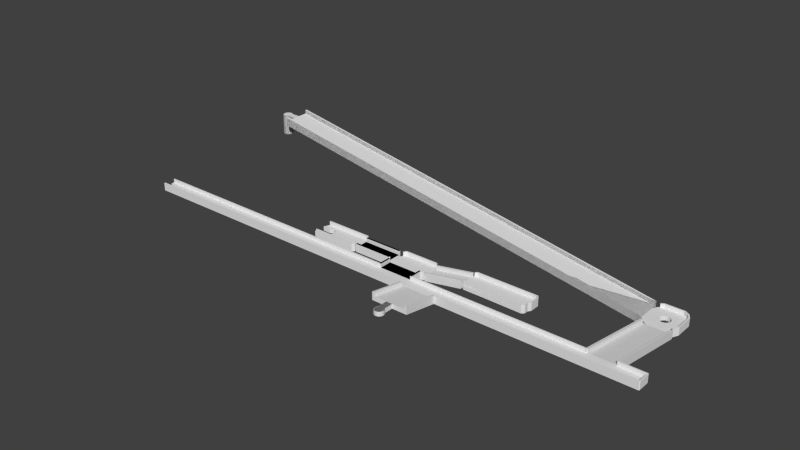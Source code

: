 # Source: 19.blend  (saved by Blender 2.68.0; exported with 4.5.12 LTS)
import bpy
from mathutils import Matrix  # noqa: F401  (used for matrix-valued properties, if any)

bpy.ops.wm.read_factory_settings(use_empty=True)
scene = bpy.context.scene
scene.name = 'Scene'

# ---- collections
col_collection_1 = bpy.data.collections.new('Collection 1'); scene.collection.children.link(col_collection_1)

# ---- world
world_world = bpy.data.worlds.new('World'); scene.world = world_world
world_world.color = (0.05088, 0.05088, 0.05088)
world_world.use_sun_shadow = False
world_world.sun_shadow_jitter_overblur = 0.0
world_world.cycles.sampling_method = 'MANUAL'
world_world.cycles.sample_map_resolution = 256

# ---- meshes
me_b1_000 = bpy.data.meshes.new('B1.000')
me_b1_000.from_pydata([(-1.65, 38.85, 6.374), (-1.05, 38.85, 4.974), (-9.75, 38.85, 6.374), (-10.35, 38.85, 4.974), (-10.35, 38.85, 7.574), (-1.65, 38.85, 7.574), (-1.05, 38.85, 7.574), (-9.75, 38.85, 7.574), (-10.35, 10.63, 0.0), (-10.35, 10.63, 2.6), (-1.05, 10.63, 0.0), (-1.05, 10.63, 2.6), (-1.65, 10.63, 2.6), (-1.65, 10.63, 1.4), (-9.75, 10.63, 1.4), (-9.75, 10.63, 2.6), (65.1, 38.87, 6.374), (65.7, 38.87, 4.974), (54.6, 38.87, 6.374), (54.0, 38.87, 4.974), (54.0, 38.87, 7.574), (65.1, 38.87, 7.574), (65.7, 38.87, 7.574), (54.6, 38.87, 7.574), (54.0, 34.92, 4.974), (54.0, 34.92, 7.574), (65.7, 34.92, 4.974), (65.7, 34.92, 7.574), (65.1, 34.92, 7.574), (65.1, 34.92, 6.374), (54.6, 34.92, 6.374), (54.6, 34.92, 7.574), (43.65, 42.73, 6.374), (43.05, 42.73, 4.974), (54.15, 42.73, 6.374), (54.75, 42.73, 4.974), (54.75, 42.73, 7.574), (43.65, 42.73, 7.574), (43.05, 42.73, 7.574), (54.15, 42.73, 7.574), (54.75, 54.45, 7.035), (54.75, 54.45, 9.635), (47.9, 54.45, 7.035), (43.05, 54.45, 7.035), (49.9, 54.45, 7.035), (43.05, 54.45, 9.635), (43.65, 54.45, 9.635), (43.65, 54.45, 8.435), (54.15, 54.45, 8.435), (54.15, 54.45, 9.635), (47.9, 54.45, 8.435), (49.9, 54.45, 8.435), (49.9, 57.35, 8.435), (49.9, 57.35, 7.035), (47.9, 57.35, 7.035), (47.9, 57.35, 8.435), (49.96, 57.39, 8.435), (50.29, 57.88, 8.435), (50.4, 58.45, 8.435), (50.29, 59.02, 8.435), (49.96, 59.51, 8.435), (49.47, 59.84, 8.435), (48.9, 59.95, 8.435), (48.33, 59.84, 8.435), (47.84, 57.39, 8.435), (47.84, 59.51, 8.435), (47.51, 59.02, 8.435), (47.4, 58.45, 8.435), (47.51, 57.88, 8.435), (49.96, 57.39, 7.035), (47.84, 57.39, 7.035), (47.51, 57.88, 7.035), (47.4, 58.45, 7.035), (47.51, 59.02, 7.035), (47.84, 59.51, 7.035), (48.33, 59.84, 7.035), (48.9, 59.95, 7.035), (49.47, 59.84, 7.035), (49.96, 59.51, 7.035), (50.29, 59.02, 7.035), (50.29, 57.88, 7.035), (50.4, 58.45, 7.035), (78.34, 30.0, 6.374), (78.34, 29.4, 4.974), (78.34, 33.9, 6.374), (78.34, 34.5, 4.974), (78.34, 34.5, 7.574), (78.34, 30.0, 7.574), (78.34, 29.4, 7.574), (78.34, 33.9, 7.574), (65.95, 34.5, 4.974), (65.95, 34.5, 7.574), (65.95, 29.4, 4.974), (65.95, 29.4, 7.574), (65.95, 30.0, 7.574), (65.95, 30.0, 6.374), (65.95, 33.9, 6.374), (65.95, 33.9, 7.574), (52.53, 30.0, 6.374), (52.53, 29.4, 4.974), (52.53, 34.5, 6.374), (52.53, 35.1, 4.974), (52.53, 35.1, 7.574), (52.53, 30.0, 7.574), (52.53, 29.4, 7.574), (52.53, 34.5, 7.574), (40.18, 35.1, 7.155), (40.18, 35.1, 9.755), (40.18, 29.4, 7.155), (40.18, 29.4, 9.755), (40.18, 30.0, 9.755), (40.18, 30.0, 8.555), (40.18, 34.5, 8.555), (40.18, 34.5, 9.755), (0.0, 8.7, 1.4), (0.0, 9.3, 0.0), (0.0, 0.6, 1.4), (0.0, 0.0, 0.0), (0.0, 0.0, 2.6), (0.0, 8.7, 2.6), (0.0, 9.3, 2.6), (0.0, 0.6, 2.6), (130.5, 0.0, 23.01), (130.5, 0.0, 25.61), (130.5, 5.65, 23.01), (130.5, 9.3, 23.01), (130.5, 3.65, 23.01), (130.5, 9.3, 25.61), (130.5, 8.7, 25.61), (130.5, 8.7, 24.41), (130.5, 0.6, 24.41), (130.5, 0.6, 25.61), (130.5, 5.65, 24.41), (130.5, 3.65, 24.41), (133.4, 3.65, 24.41), (133.3, 3.65, 23.01), (133.4, 3.65, 23.01), (133.3, 5.65, 23.01), (133.4, 5.65, 24.41), (133.4, 5.65, 23.01), (133.4, 3.589, 24.41), (133.9, 3.264, 24.41), (134.5, 3.15, 24.41), (135.1, 3.264, 24.41), (135.6, 3.589, 24.41), (135.9, 4.076, 24.41), (136.0, 4.65, 24.41), (135.9, 5.224, 24.41), (133.4, 5.711, 24.41), (135.6, 5.711, 24.41), (135.1, 6.036, 24.41), (134.5, 6.15, 24.41), (133.9, 6.036, 24.41), (133.4, 3.589, 23.01), (133.5, 3.373, 23.01), (135.6, 3.589, 23.01), (135.1, 3.264, 23.01), (135.7, 3.572, 23.01), (133.9, 3.264, 23.01), (134.1, 3.111, 23.01), (134.5, 3.15, 23.01), (134.6, 3.057, 23.01), (135.2, 3.218, 23.01), (136.0, 4.65, 23.01), (135.9, 4.076, 23.01), (136.1, 4.65, 23.01), (135.9, 5.224, 23.01), (136.0, 5.228, 23.01), (135.6, 5.711, 23.01), (135.7, 5.728, 23.01), (135.1, 6.036, 23.01), (135.2, 6.082, 23.01), (134.5, 6.15, 23.01), (134.6, 6.243, 23.01), (133.9, 6.036, 23.01), (134.1, 6.189, 23.01), (133.5, 5.927, 23.01), (133.4, 5.711, 23.01), (136.0, 4.072, 23.01), (133.1, 3.808, 18.01), (133.5, 3.373, 18.01), (133.1, 3.808, 23.01), (133.1, 5.492, 23.01), (132.9, 4.944, 23.01), (132.9, 4.356, 23.01), (133.1, 5.492, 18.01), (133.5, 5.927, 18.01), (134.1, 6.189, 18.01), (134.6, 6.243, 18.01), (135.2, 6.082, 18.01), (135.7, 5.728, 18.01), (136.0, 5.228, 18.01), (136.1, 4.65, 18.01), (136.0, 4.072, 18.01), (135.7, 3.572, 18.01), (135.2, 3.218, 18.01), (134.6, 3.057, 18.01), (134.1, 3.111, 18.01), (132.9, 4.356, 18.01), (132.9, 4.944, 18.01)], [], [(0, 1, 2), (3, 4, 2), (3, 2, 1), (1, 0, 5), (1, 5, 6), (2, 4, 7), (4, 3, 8), (9, 4, 8), (3, 1, 8), (8, 1, 10), (1, 6, 10), (10, 6, 11), (6, 5, 12), (11, 6, 12), (5, 0, 13), (12, 5, 13), (0, 2, 14), (13, 0, 14), (2, 7, 14), (14, 7, 15), (7, 4, 9), (15, 7, 9), (14, 8, 10), (14, 15, 9), (11, 12, 10), (12, 13, 10), (9, 8, 14), (13, 14, 10), (16, 17, 18), (19, 20, 18), (19, 18, 17), (17, 16, 21), (17, 21, 22), (18, 20, 23), (20, 19, 24), (25, 20, 24), (19, 17, 24), (24, 17, 26), (17, 22, 26), (26, 22, 27), (22, 21, 28), (27, 22, 28), (21, 16, 29), (28, 21, 29), (16, 18, 30), (29, 16, 30), (18, 23, 30), (30, 23, 31), (23, 20, 25), (31, 23, 25), (30, 24, 26), (30, 31, 25), (27, 28, 26), (28, 29, 26), (25, 24, 30), (29, 30, 26), (32, 33, 34), (35, 36, 34), (35, 34, 33), (33, 32, 37), (33, 37, 38), (34, 36, 39), (36, 35, 40), (41, 36, 40), (35, 33, 40), (42, 33, 43), (44, 33, 42), (40, 33, 44), (33, 38, 43), (43, 38, 45), (38, 37, 46), (45, 38, 46), (37, 32, 47), (46, 37, 47), (32, 34, 48), (47, 32, 48), (34, 39, 48), (48, 39, 49), (39, 36, 41), (49, 39, 41), (48, 40, 44), (43, 50, 42), (47, 50, 43), (45, 47, 43), (48, 49, 41), (41, 40, 48), (46, 47, 45), (47, 51, 50), (51, 48, 44), (47, 48, 51), (51, 44, 52), (52, 44, 53), (54, 42, 50), (54, 50, 55), (56, 57, 52), (50, 51, 52), (58, 50, 52), (57, 58, 52), (58, 59, 50), (59, 60, 50), (60, 61, 50), (61, 62, 50), (62, 63, 50), (64, 55, 65), (66, 67, 68), (65, 66, 64), (63, 55, 50), (63, 65, 55), (68, 64, 66), (53, 69, 52), (52, 69, 56), (44, 42, 53), (53, 42, 54), (53, 54, 70), (53, 70, 71), (53, 71, 72), (53, 72, 73), (53, 73, 74), (53, 74, 75), (53, 75, 76), (53, 76, 77), (53, 77, 78), (69, 79, 80), (79, 81, 80), (78, 79, 69), (53, 78, 69), (54, 55, 70), (70, 55, 64), (70, 64, 71), (71, 64, 68), (71, 68, 72), (72, 68, 67), (72, 67, 73), (73, 67, 66), (73, 66, 74), (74, 66, 65), (75, 74, 65), (63, 75, 65), (76, 75, 63), (62, 76, 63), (61, 77, 76), (62, 61, 76), (60, 78, 77), (61, 60, 77), (59, 79, 78), (60, 59, 78), (58, 81, 79), (59, 58, 79), (57, 80, 81), (58, 57, 81), (56, 69, 80), (57, 56, 80), (82, 83, 84), (85, 86, 84), (85, 84, 83), (83, 82, 87), (83, 87, 88), (84, 86, 89), (86, 85, 90), (91, 86, 90), (85, 83, 90), (90, 83, 92), (83, 88, 92), (92, 88, 93), (88, 87, 94), (93, 88, 94), (87, 82, 95), (94, 87, 95), (82, 84, 96), (95, 82, 96), (84, 89, 96), (96, 89, 97), (89, 86, 91), (97, 89, 91), (96, 90, 92), (96, 97, 91), (93, 94, 92), (94, 95, 92), (91, 90, 96), (95, 96, 92), (98, 99, 100), (101, 102, 100), (101, 100, 99), (99, 98, 103), (99, 103, 104), (100, 102, 105), (102, 101, 106), (107, 102, 106), (101, 99, 106), (106, 99, 108), (99, 104, 108), (108, 104, 109), (104, 103, 110), (109, 104, 110), (103, 98, 111), (110, 103, 111), (98, 100, 112), (111, 98, 112), (100, 105, 112), (112, 105, 113), (105, 102, 107), (113, 105, 107), (112, 106, 108), (112, 113, 107), (109, 110, 108), (110, 111, 108), (107, 106, 112), (111, 112, 108), (114, 115, 116), (117, 118, 116), (117, 116, 115), (115, 114, 119), (115, 119, 120), (116, 118, 121), (118, 117, 122), (123, 118, 122), (117, 115, 122), (124, 115, 125), (126, 115, 124), (122, 115, 126), (115, 120, 125), (125, 120, 127), (120, 119, 128), (127, 120, 128), (119, 114, 129), (128, 119, 129), (114, 116, 130), (129, 114, 130), (116, 121, 130), (130, 121, 131), (121, 118, 123), (131, 121, 123), (130, 122, 126), (125, 132, 124), (129, 132, 125), (127, 129, 125), (130, 131, 123), (123, 122, 130), (128, 129, 127), (129, 133, 132), (133, 130, 126), (129, 130, 133), (134, 126, 135), (134, 135, 136), (133, 126, 134), (137, 124, 132), (137, 132, 138), (137, 138, 139), (140, 141, 134), (132, 133, 134), (142, 132, 134), (141, 142, 134), (142, 143, 132), (143, 144, 132), (144, 145, 132), (145, 146, 132), (146, 147, 132), (148, 138, 149), (150, 151, 152), (149, 150, 148), (147, 138, 132), (147, 149, 138), (152, 148, 150), (136, 153, 134), (134, 153, 140), (136, 135, 154), (153, 136, 154), (155, 156, 157), (158, 153, 159), (160, 158, 161), (156, 160, 162), (163, 164, 165), (166, 163, 167), (168, 166, 169), (170, 168, 171), (172, 170, 173), (174, 172, 175), (137, 139, 176), (139, 177, 176), (176, 174, 175), (175, 172, 173), (173, 170, 171), (171, 168, 169), (169, 166, 167), (167, 163, 165), (165, 164, 178), (178, 155, 157), (157, 156, 162), (162, 160, 161), (161, 158, 159), (159, 153, 154), (177, 174, 176), (164, 155, 178), (179, 180, 181), (135, 180, 154), (181, 180, 135), (126, 124, 135), (182, 124, 137), (183, 124, 182), (184, 124, 183), (181, 124, 184), (135, 124, 181), (185, 182, 186), (186, 182, 137), (186, 137, 176), (139, 138, 177), (177, 138, 148), (177, 148, 174), (174, 148, 152), (174, 152, 172), (172, 152, 151), (172, 151, 170), (170, 151, 150), (170, 150, 168), (168, 150, 149), (166, 168, 149), (147, 166, 149), (163, 166, 147), (146, 163, 147), (145, 164, 163), (146, 145, 163), (144, 155, 164), (145, 144, 164), (143, 156, 155), (144, 143, 155), (142, 160, 156), (143, 142, 156), (141, 158, 160), (142, 141, 160), (140, 153, 158), (141, 140, 158), (186, 176, 187), (187, 176, 175), (187, 175, 188), (188, 175, 173), (188, 173, 189), (189, 173, 171), (189, 171, 190), (190, 171, 169), (191, 190, 169), (167, 191, 169), (192, 191, 167), (165, 192, 167), (178, 193, 192), (165, 178, 192), (157, 194, 193), (178, 157, 193), (162, 195, 194), (157, 162, 194), (161, 196, 195), (162, 161, 195), (159, 197, 196), (161, 159, 196), (154, 180, 197), (159, 154, 197), (198, 179, 184), (184, 179, 181), (198, 199, 179), (179, 199, 185), (179, 185, 186), (179, 186, 187), (179, 187, 188), (179, 188, 189), (179, 189, 190), (179, 190, 191), (179, 191, 192), (179, 192, 193), (179, 193, 194), (179, 194, 195), (179, 195, 196), (179, 196, 197), (179, 197, 180), (198, 184, 199), (199, 184, 183), (199, 183, 185), (185, 183, 182)])
me_b1_000.use_remesh_preserve_volume = False
me_b1_000.use_remesh_preserve_attributes = False
me_b1_000.use_mirror_vertex_groups = False
me_b1_000.update()
me_i_001 = bpy.data.meshes.new('I.001')
me_i_001.from_pydata([(113.2, 8.698, 2.181), (113.2, 8.712, 2.179), (113.2, 8.712, 2.169), (113.8, 8.112, 2.169), (113.2, 8.698, 3.537), (113.2, 8.698, 3.458), (113.2, 13.18, 2.179), (113.2, 13.21, 2.169), (113.8, 8.112, 3.569), (113.2, 8.698, 3.569), (113.2, 13.21, 2.179), (113.5, 13.5, 2.169), (113.8, 7.903, 4.769), (113.2, 12.76, 3.569), (113.2, 13.09, 3.569), (113.2, 13.03, 3.569), (113.2, 13.22, 2.181), (113.2, 13.22, 2.739), (113.2, 13.22, 3.506), (113.2, 13.22, 2.481), (113.2, 13.22, 2.216), (114.0, 14.25, 2.169), (113.8, 7.903, 2.169), (113.8, 8.309, 4.769), (113.8, 8.309, 3.569), (113.2, 13.1, 3.569), (113.2, 13.22, 3.569), (113.5, 13.5, 3.569), (113.4, 13.64, 2.169), (114.1, 14.3, 2.169), (114.0, 7.9, 2.169), (132.6, 8.004, 4.769), (132.6, 8.004, 3.569), (113.2, 13.2, 3.569), (113.2, 13.21, 3.569), (113.6, 13.36, 3.569), (113.4, 13.64, 4.769), (133.3, 14.3, 2.169), (114.0, 14.25, 4.769), (120.3, 7.798, 2.169), (114.0, 7.9, 3.569), (132.7, 7.598, 4.769), (133.1, 8.487, 3.569), (113.2, 13.2, 3.569), (113.2, 13.21, 3.569), (133.2, 13.9, 3.569), (133.5, 14.25, 2.169), (114.1, 14.3, 4.769), (132.7, 7.598, 2.169), (114.1, 7.798, 2.169), (120.3, 7.798, 3.569), (133.1, 8.487, 4.769), (133.1, 9.604, 3.569), (113.2, 13.21, 3.569), (113.2, 13.21, 3.569), (133.7, 13.41, 3.569), (114.2, 13.9, 3.569), (113.6, 13.36, 4.769), (134.0, 13.64, 2.169), (133.3, 14.3, 4.769), (132.8, 7.649, 2.169), (114.1, 7.798, 3.569), (132.8, 7.649, 4.769), (133.1, 9.706, 3.569), (113.2, 13.21, 3.569), (133.7, 10.57, 3.569), (133.2, 13.9, 4.769), (114.2, 13.9, 4.769), (134.1, 13.49, 2.169), (133.5, 14.25, 4.769), (133.5, 8.258, 2.169), (133.5, 8.258, 4.769), (133.1, 9.604, 4.769), (133.7, 10.57, 4.769), (133.7, 13.41, 4.769), (134.1, 10.49, 2.169), (134.0, 13.64, 4.769), (133.5, 8.411, 2.169), (133.5, 9.528, 4.769), (133.1, 9.706, 4.769), (134.1, 13.49, 4.769), (134.1, 10.39, 2.169), (134.1, 10.49, 4.769), (133.5, 9.528, 2.169), (133.5, 8.411, 4.769), (134.1, 10.39, 4.769), (153.4, 34.8, -4.974), (153.4, 34.78, -4.974), (153.4, 34.8, -4.972), (153.4, 40.48, -4.972), (153.4, 40.49, -4.974), (153.4, 40.39, -4.974), (153.4, 40.49, -4.972), (153.4, 40.5, -4.974), (154.0, 33.6, -4.974), (153.4, 34.78, -3.595), (153.4, 34.78, -4.76), (154.0, 33.6, -3.574), (153.4, 34.78, -3.574), (154.3, 42.01, -4.974), (156.4, 32.12, -4.959), (156.4, 32.12, -4.974), (153.4, 40.39, -3.574), (153.4, 40.5, -3.588), (153.4, 40.5, -3.839), (154.8, 42.3, -4.974), (156.4, 32.12, -3.574), (156.4, 32.12, -4.662), (161.7, 32.12, -4.974), (156.4, 32.12, -3.574), (153.4, 40.46, -3.574), (154.3, 42.01, -3.574), (153.4, 40.5, -3.574), (155.7, 43.08, -4.974), (163.3, 32.99, -4.974), (161.8, 32.12, -4.974), (161.8, 32.12, -3.574), (153.4, 40.48, -3.574), (153.4, 40.5, -3.574), (154.8, 42.3, -3.574), (154.7, 42.47, -4.974), (155.8, 43.11, -4.974), (163.3, 33.01, -4.974), (161.8, 32.12, -3.6), (161.8, 32.12, -3.787), (161.8, 32.12, -3.574), (157.6, 36.37, -3.574), (154.9, 42.12, -3.574), (153.4, 40.5, -3.574), (154.7, 42.47, -2.374), (157.0, 37.59, -4.974), (155.7, 43.08, -2.374), (164.4, 34.7, -4.974), (163.3, 32.99, -3.574), (161.8, 32.12, -3.574), (158.1, 35.99, -3.574), (161.8, 32.12, -3.574), (157.2, 36.93, -3.574), (153.4, 40.48, -3.574), (153.4, 40.5, -3.574), (155.9, 42.7, -3.574), (157.2, 36.93, -4.974), (157.2, 38.28, -4.974), (155.8, 43.11, -2.374), (158.8, 35.84, -4.974), (163.5, 32.92, -4.974), (163.3, 33.01, -3.574), (163.1, 33.1, -3.574), (161.8, 32.12, -3.574), (158.8, 35.84, -3.574), (161.8, 32.12, -3.574), (158.1, 35.99, -4.974), (157.6, 36.37, -4.974), (157.0, 37.59, -3.574), (153.4, 40.48, -3.574), (153.4, 40.49, -3.574), (161.7, 42.7, -3.574), (154.9, 42.12, -2.374), (157.6, 38.84, -4.974), (161.8, 43.11, -4.974), (161.8, 43.11, -2.374), (159.5, 35.99, -4.974), (163.5, 32.92, -2.374), (157.2, 38.28, -3.574), (153.4, 40.48, -3.574), (153.4, 40.49, -3.574), (163.1, 41.86, -3.574), (155.9, 42.7, -2.374), (158.1, 39.22, -4.974), (161.9, 43.08, -2.374), (160.0, 36.37, -4.974), (164.4, 34.7, -2.374), (163.1, 33.1, -2.374), (159.5, 35.99, -3.574), (157.6, 38.84, -3.574), (153.4, 40.48, -3.574), (153.4, 40.49, -3.574), (164.0, 40.44, -3.574), (161.7, 42.7, -2.374), (161.9, 43.08, -4.974), (164.4, 40.49, -4.974), (164.0, 34.85, -2.374), (164.0, 34.85, -3.574), (160.0, 36.37, -3.574), (158.1, 39.22, -3.574), (153.4, 40.49, -3.574), (163.1, 41.86, -2.374), (158.8, 39.35, -4.974), (163.4, 42.17, -4.974), (163.4, 42.17, -2.374), (160.4, 36.93, -4.974), (164.4, 40.49, -2.374), (164.0, 40.44, -2.374), (158.8, 39.35, -3.574), (163.5, 42.09, -2.374), (159.5, 39.22, -4.974), (160.6, 37.59, -4.974), (164.4, 40.59, -2.374), (160.4, 36.93, -3.574), (159.5, 39.22, -3.574), (163.5, 42.09, -4.974), (160.4, 38.28, -4.974), (164.4, 40.59, -4.974), (160.6, 37.59, -3.574), (160.0, 38.84, -3.574), (160.0, 38.84, -4.974), (160.4, 38.28, -3.574), (156.4, 32.11, -4.974), (161.8, 32.11, -4.974), (161.8, 32.11, -4.971), (156.4, 32.11, -4.971), (156.4, 32.11, -4.972), (161.8, 32.11, -4.971), (0.0, -0.2, 2.6), (0.0, -0.2, 0.0), (98.5, -0.2, 0.0), (98.5, -0.2, 2.6), (0.0, 0.206, 1.4), (0.0, 1.245, 0.0), (98.5, 0.0, 0.0), (0.0, 0.206, 2.6), (7.188, 1.245, 0.0), (98.5, 0.0, 1.4), (87.79, 3.883, 0.0), (87.78, 3.883, 0.0), (98.5, 0.206, 2.6), (0.0, 1.245, 1.4), (98.5, 0.206, 1.4), (7.188, 2.642, 0.0), (98.65, 0.0, 1.382), (98.65, 0.0, 0.004164), (109.9, 0.0, 0.0), (109.9, 0.0, 0.004163), (99.11, 3.883, 0.0), (87.7, 3.883, 0.0), (0.0, 4.093, 0.0), (87.7, 3.912, 0.0), (7.188, 1.245, 1.4), (98.65, 0.0, 1.4), (98.95, 0.02369, 0.0), (110.3, 0.02368, 0.0), (109.9, 0.0, 0.004163), (98.65, 0.02369, 1.4), (99.25, 0.02369, 1.4), (108.6, 0.02368, 1.4), (99.4, 3.883, 0.0), (99.4, 3.913, 0.0), (154.3, 4.093, 0.0), (98.82, 0.02369, 0.0), (98.65, 0.02369, 0.0), (87.7, 4.093, 0.0), (109.9, 0.206, 1.4), (0.0, 2.642, 0.0), (7.188, 2.642, 1.4), (171.2, 0.206, 1.4), (110.3, 0.02368, 0.0), (171.6, 3.889, 0.0), (171.6, 0.003, 0.0), (98.92, 0.02369, 0.0), (109.9, -0.0003246, 0.00422), (109.7, 0.02368, 1.4), (109.9, 0.02368, 1.4), (99.4, 4.093, 0.0), (154.3, 3.912, 0.0), (98.84, 0.02369, 0.0), (0.0, 4.093, 2.6), (87.7, 4.093, 0.0002666), (0.0, 2.642, 1.4), (171.2, 3.712, 1.4), (109.9, -0.2, 0.0), (171.6, 0.003, 2.6), (98.89, 0.02369, 0.0), (109.9, -0.2, 0.03932), (109.9, 0.02368, 1.538), (109.9, 0.206, 2.6), (99.4, 4.093, 2.461), (99.4, 4.093, 2.587), (154.3, 3.912, 1.4), (154.4, 3.912, 0.0), (154.4, 3.9, 0.0), (163.1, 3.9, 0.0), (0.0, 3.712, 2.6), (87.7, 4.093, 2.461), (87.7, 4.093, 2.6), (0.0, 3.712, 1.4), (87.71, 3.712, 1.4), (163.3, 3.712, 1.4), (171.2, 0.206, 2.6), (171.4, -0.2, 0.0), (171.4, 4.093, 0.0), (171.6, 3.889, 2.6), (171.4, -0.2, 2.6), (110.1, -0.2, 0.03932), (110.3, -0.2, 2.581), (110.3, -0.2, 0.03932), (110.2, -0.2, 0.03932), (110.3, -0.2, 0.03932), (109.9, 0.02368, 1.924), (109.9, 0.02368, 2.6), (154.3, 4.093, 2.6), (99.4, 4.093, 2.6), (154.4, 3.912, 1.377), (163.7, 3.9, 0.0), (163.7, 3.922, 0.0), (87.71, 3.712, 2.6), (87.71, 3.883, 2.6), (87.7, 3.883, 2.6), (99.11, 3.712, 1.4), (154.3, 3.712, 1.4), (163.3, 3.712, 2.6), (171.2, 3.712, 2.6), (171.4, 4.093, 2.6), (110.3, -0.2, 2.6), (110.3, -0.2, 2.59), (110.3, 0.02368, 2.6), (99.4, 4.091, 2.6), (154.3, 3.712, 2.6), (154.4, 3.912, 1.4), (163.7, 4.093, 0.0), (87.71, 3.883, 1.575), (99.11, 3.883, 1.4), (98.8, 3.883, 1.4), (97.44, 3.883, 1.4), (163.3, 3.9, 1.4), (163.1, 3.9, 1.4), (162.8, 3.9, 1.4), (163.3, 3.9, 1.472), (163.7, 4.093, 2.455), (163.7, 4.093, 2.548), (163.4, 4.093, 2.566), (163.3, 4.093, 2.6), (163.7, 4.093, 2.566), (99.4, 3.883, 2.6), (99.11, 3.883, 2.6), (99.11, 3.712, 2.6), (154.4, 3.9, 1.4), (155.0, 3.9, 1.4), (154.8, 3.9, 1.4), (87.71, 3.883, 1.4), (88.02, 3.883, 1.4), (88.3, 3.883, 1.4), (99.11, 3.883, 1.575), (163.3, 3.9, 2.6), (163.3, 3.9, 1.694), (163.3, 4.093, 2.566), (163.7, 3.9, 2.6), (99.11, 3.883, 2.028), (163.3, 4.088, 2.567), (87.71, 4.093, 0.0), (87.71, 3.912, 0.0), (87.78, 3.912, 0.0), (99.11, 3.912, 0.0), (99.11, 4.093, 0.0), (155.1, 3.912, 1.398), (155.0, 3.912, 1.398), (155.0, 3.912, 1.4), (163.1, 3.912, 1.4), (163.1, 3.912, 1.398), (163.1, 3.909, 1.4), (88.37, 3.912, 1.4), (88.3, 3.912, 1.4), (98.8, 3.906, 1.4), (98.8, 3.912, 1.4), (99.11, 4.093, 2.6), (87.71, 3.942, 2.6), (87.71, 4.093, 2.6), (58.75, 8.255, 1.4), (58.75, 8.255, 0.0), (59.21, 7.798, 0.0), (59.21, 7.798, 1.4), (58.75, 9.652, 0.0), (59.79, 7.798, 0.0), (58.75, 9.652, 1.4), (61.42, 9.652, 0.0), (59.79, 7.798, 1.4), (74.65, 8.258, 0.0), (61.95, 9.296, 0.0), (59.79, 7.598, 2.6), (74.5, 8.411, 0.0), (74.04, 7.649, 0.0), (59.79, 8.004, 1.4), (61.42, 9.652, 1.4), (62.61, 9.144, 0.0), (59.79, 7.598, 0.0), (59.79, 8.004, 2.6), (74.5, 9.601, 0.0), (74.5, 8.411, 1.4), (73.89, 7.598, 0.0), (74.04, 7.649, 2.6), (62.61, 9.144, 1.4), (61.95, 9.296, 1.4), (63.25, 9.271, 0.0), (73.89, 7.598, 2.6), (75.06, 10.48, 0.0), (75.06, 10.41, 0.0), (74.65, 8.258, 2.6), (73.81, 8.004, 1.4), (75.06, 13.24, 0.0), (75.06, 13.24, 0.0), (75.06, 10.41, 0.121), (74.5, 9.601, 1.4), (75.06, 13.19, 0.0), (74.37, 8.538, 2.6), (73.81, 8.004, 2.6), (63.25, 9.271, 1.4), (74.68, 14.2, 0.0), (75.24, 13.35, 0.0), (75.06, 13.35, 0.0), (75.06, 10.41, 0.9137), (75.06, 10.41, 1.4), (74.37, 8.538, 1.4), (63.75, 9.627, 0.0), (74.5, 14.3, 0.0), (74.68, 14.2, 2.6), (75.24, 13.35, 0.1082), (75.06, 10.49, 1.4), (64.11, 10.16, 1.4), (63.75, 9.627, 1.4), (74.5, 14.3, 2.6), (75.24, 13.35, 2.562), (75.24, 13.35, 2.6), (64.26, 10.8, 1.4), (75.06, 10.49, 1.4), (64.11, 10.16, 0.0), (59.49, 14.3, 2.6), (74.4, 13.9, 2.6), (75.21, 13.35, 2.6), (74.93, 13.08, 1.4), (75.06, 11.26, 1.4), (64.26, 10.8, 0.0), (59.49, 14.3, 0.0), (74.93, 13.08, 2.6), (75.06, 13.17, 2.6), (75.06, 13.35, 2.6), (75.06, 13.03, 1.4), (75.06, 13.17, 1.4), (75.06, 12.75, 1.4), (64.11, 11.43, 1.4), (64.11, 11.43, 0.0), (63.25, 12.32, 0.0), (59.49, 13.9, 2.6), (75.06, 13.17, 1.756), (74.4, 13.9, 1.4), (63.75, 11.96, 0.0), (59.7, 13.9, 0.0), (59.49, 13.9, 0.0), (63.75, 11.96, 1.4), (63.25, 12.32, 1.4), (59.49, 13.79, 0.0), (59.7, 13.9, 1.4), (62.61, 12.45, 1.4), (62.61, 12.45, 0.0), (59.49, 13.79, 1.4), (58.75, 12.04, 0.0), (58.75, 12.04, 1.4), (61.95, 12.32, 1.4), (58.75, 11.94, 0.0), (58.75, 11.94, 1.4), (61.42, 11.94, 1.4), (61.95, 12.32, 0.0), (61.42, 11.94, 0.0), (75.26, 13.31, 0.0), (75.11, 13.21, 0.0), (75.22, 13.28, 0.0), (75.11, 10.49, 0.0), (75.11, 12.73, 1.4), (75.11, 12.75, 1.4), (75.11, 10.49, 1.4), (75.26, 13.31, 2.6), (75.24, 13.34, 2.6), (87.45, 8.357, 0.2496), (87.45, 8.357, 0.0), (87.98, 7.826, 0.0), (87.98, 7.826, 0.06397), (87.45, 8.357, 1.285), (87.98, 7.826, 0.03609), (87.45, 11.11, 0.0), (88.01, 7.826, 0.0), (87.98, 7.826, 1.24), (87.98, 7.826, 1.4), (87.45, 8.357, 1.4), (87.98, 7.826, 0.6676), (87.45, 11.46, 0.0), (88.6, 12.6, 0.0), (88.01, 7.826, 0.0), (87.45, 8.85, 1.4), (88.01, 7.826, 1.4), (87.45, 11.11, 1.4), (87.45, 11.46, 0.5895), (87.45, 11.46, 1.341), (89.03, 14.2, 0.0), (88.02, 7.826, 0.0), (99.01, 7.826, 1.4), (87.45, 11.39, 1.4), (98.8, 7.826, 1.4), (88.02, 7.826, 1.4), (88.3, 7.826, 1.4), (88.6, 12.6, 1.4), (87.45, 11.46, 1.4), (88.6, 13.21, 0.0), (89.21, 14.3, 0.0), (88.02, 7.826, 0.0), (99.09, 7.826, 1.4), (99.06, 8.004, 1.4), (87.45, 11.39, 1.4), (87.45, 11.42, 1.4), (99.87, 13.9, 1.4), (88.44, 13.31, 0.0), (89.03, 14.2, 2.6), (100.0, 14.3, 0.0), (88.06, 7.826, 0.0), (99.09, 7.826, 1.562), (99.06, 8.004, 2.6), (100.3, 8.284, 1.4), (87.45, 11.39, 1.4), (87.45, 11.41, 1.4), (100.1, 13.41, 1.4), (88.77, 13.08, 1.4), (88.6, 13.21, 1.4), (88.44, 13.31, 2.6), (89.21, 14.3, 2.6), (100.2, 14.2, 0.0), (88.06, 7.826, 0.0), (99.09, 7.826, 1.993), (99.09, 7.826, 2.6), (100.9, 8.699, 1.4), (100.9, 8.716, 1.4), (87.45, 11.39, 1.4), (100.9, 12.32, 1.4), (100.9, 12.29, 1.4), (87.45, 11.41, 1.4), (99.87, 13.9, 2.6), (89.31, 13.9, 1.4), (88.77, 13.08, 2.6), (100.0, 14.3, 2.6), (100.5, 13.59, 0.0), (88.07, 7.826, 0.0), (99.4, 7.826, 2.6), (100.3, 8.284, 2.6), (99.4, 7.758, 2.6), (100.3, 8.107, 1.4), (100.9, 8.692, 1.4), (100.9, 12.33, 1.4), (100.3, 13.5, 1.4), (89.31, 13.9, 2.6), (100.1, 13.41, 2.6), (100.2, 14.2, 2.6), (100.3, 13.5, 0.0), (100.4, 7.903, 2.6), (99.4, 7.663, 2.6), (100.9, 8.692, 0.04618), (100.9, 8.692, 1.279), (100.9, 12.33, 0.2791), (100.9, 12.33, 0.04571), (100.5, 13.59, 2.6), (100.9, 12.33, 0.0), (100.9, 12.29, 0.0), (88.09, 7.826, 0.0), (99.4, 7.663, 2.246), (100.0, 7.819, 1.4), (100.3, 8.107, 0.0), (100.9, 8.692, 0.0), (100.9, 8.711, 0.0), (88.4, 7.826, 0.0), (99.94, 7.798, 1.4), (99.4, 7.663, 2.208), (100.4, 7.903, 0.0), (89.12, 7.826, 0.0), (99.4, 7.663, 1.751), (99.94, 7.798, 0.0), (100.0, 7.798, 1.4), (100.0, 7.819, 0.0), (91.28, 7.826, 0.0), (99.4, 7.663, 0.1072), (99.4, 7.663, 0.0), (100.0, 7.798, 0.0), (99.4, 7.818, 0.0), (99.4, 7.826, 0.0), (99.4, 7.798, 0.0), (99.4, 7.805, 0.0), (87.4, 8.407, 0.0), (87.4, 11.4, 0.0), (88.01, 7.798, 0.0), (99.1, 7.798, 0.0), (99.14, 7.598, 0.0), (99.11, 7.73, 0.0), (100.9, 12.29, 0.0), (100.9, 12.3, 0.003186), (100.9, 8.712, 0.0), (100.9, 12.29, 0.003425), (100.9, 12.29, 0.003425), (100.9, 8.712, 0.003425), (100.9, 8.711, 0.003188), (87.4, 8.866, 1.4), (87.4, 8.85, 1.4), (87.4, 11.4, 1.4), (98.72, 7.798, 1.4), (98.8, 7.798, 1.4), (88.3, 7.798, 1.4), (99.14, 7.598, 2.6), (99.37, 7.657, 2.6), (163.1, 3.9, 2.6), (163.7, 32.12, -2.374), (163.1, 32.12, -3.574), (163.1, 32.12, -2.374), (163.7, 32.12, -4.974), (155.0, 32.12, -3.574), (154.4, 32.12, -4.974), (155.0, 3.9, 2.6), (155.0, 32.12, -2.374), (154.4, 3.9, 2.6), (154.4, 32.12, -2.374), (98.8, 3.883, 2.6), (98.8, 7.826, 2.6), (88.3, 3.883, 2.6), (87.7, 7.826, 0.0), (88.3, 7.826, 2.6), (87.7, 7.826, 2.6), (98.65, 0.02369, 2.6), (98.65, -11.7, 2.061), (99.25, 0.02369, 2.6), (98.65, -11.7, 4.661), (99.25, -11.7, 3.461), (103.5, -11.7, 2.061), (99.25, -11.7, 4.661), (105.5, -11.7, 2.061), (109.7, -11.7, 3.461), (103.5, -11.7, 3.461), (110.3, -11.7, 2.061), (103.5, -14.6, 2.061), (109.7, 0.02368, 2.6), (103.5, -14.6, 3.461), (105.5, -11.7, 3.461), (105.5, -14.6, 2.061), (109.7, -11.7, 4.661), (110.3, -11.7, 4.661), (103.4, -14.64, 2.061), (105.6, -14.64, 2.061), (103.0, -15.7, 3.461), (105.5, -14.6, 3.461), (103.4, -16.76, 2.061), (103.4, -14.64, 3.461), (105.9, -15.13, 2.061), (103.1, -15.13, 3.461), (103.1, -16.27, 3.461), (105.1, -17.09, 3.461), (103.9, -17.09, 2.061), (103.1, -16.27, 2.061), (103.1, -15.13, 2.061), (106.0, -15.7, 2.061), (105.6, -14.64, 3.461), (103.0, -15.7, 2.061), (103.4, -16.76, 3.461), (104.5, -17.2, 3.461), (105.6, -16.76, 3.461), (104.5, -17.2, 2.061), (105.9, -16.27, 2.061), (105.9, -15.13, 3.461), (103.9, -17.09, 3.461), (105.1, -17.09, 2.061), (105.6, -16.76, 2.061), (106.0, -15.7, 3.461), (105.9, -16.27, 3.461), (75.06, 8.85, 1.4), (75.06, 8.25, 0.0), (87.45, 8.25, 0.0), (75.06, 8.25, 2.6), (75.06, 8.85, 2.6), (87.45, 12.75, 1.4), (87.45, 13.35, 0.0), (87.45, 8.85, 2.6), (75.06, 12.75, 2.6), (87.45, 8.25, 2.6), (87.45, 12.75, 2.6), (87.45, 13.35, 2.6), (100.9, 12.75, 1.4), (100.9, 13.35, 0.0), (100.9, 8.25, 1.4), (113.2, 8.25, 3.581), (100.9, 12.75, 2.6), (113.2, 12.75, 3.581), (100.9, 8.25, 2.6), (100.9, 13.35, 2.6), (113.2, 7.65, 2.181), (100.9, 7.65, 0.0), (100.9, 7.65, 2.6), (113.2, 8.25, 4.781), (113.2, 13.35, 2.181), (113.2, 12.75, 4.781), (113.2, 7.65, 4.781), (113.2, 13.35, 4.781), (153.4, 34.05, -3.574), (153.4, 33.45, -4.974), (153.4, 42.15, -3.574), (22.9, 42.15, 19.44), (153.4, 34.05, -2.374), (22.9, 34.05, 19.44), (153.4, 42.15, -2.374), (153.4, 33.45, -2.374), (22.9, 42.75, 18.04), (153.4, 42.75, -4.974), (22.9, 39.1, 19.44), (153.4, 42.75, -2.374), (22.9, 42.15, 20.64), (22.9, 33.45, 18.04), (22.9, 34.05, 20.64), (22.9, 39.1, 18.04), (22.9, 37.1, 19.44), (22.9, 42.75, 20.64), (22.9, 37.1, 18.04), (22.9, 33.45, 20.64), (20.0, 39.1, 19.44), (20.12, 39.1, 18.04), (18.9, 39.6, 19.44), (20.12, 37.1, 18.04), (20.26, 38.94, 18.04), (19.47, 39.49, 19.44), (18.33, 39.49, 19.44), (20.0, 39.1, 18.04), (20.0, 37.1, 19.44), (20.26, 37.26, 18.04), (19.86, 39.38, 13.04), (20.47, 38.39, 18.04), (19.96, 39.16, 19.44), (18.9, 39.6, 18.04), (18.33, 39.49, 18.04), (17.84, 39.16, 19.44), (19.96, 39.16, 18.04), (19.86, 39.38, 18.04), (20.0, 37.1, 18.04), (17.51, 37.53, 19.44), (19.86, 36.82, 13.04), (20.47, 37.81, 18.04), (20.26, 38.94, 13.04), (19.47, 39.49, 18.04), (17.84, 39.16, 18.04), (17.51, 38.67, 19.44), (19.86, 36.82, 18.04), (19.96, 37.04, 18.04), (17.4, 38.1, 19.44), (17.84, 37.04, 19.44), (20.26, 37.26, 13.04), (19.34, 39.64, 13.04), (20.47, 38.39, 13.04), (20.47, 37.81, 13.04), (18.19, 39.53, 18.04), (18.75, 39.69, 18.04), (17.72, 39.18, 18.04), (17.51, 38.67, 18.04), (19.34, 39.64, 18.04), (19.96, 37.04, 19.44), (17.4, 38.1, 18.04), (17.51, 37.53, 18.04), (19.34, 36.56, 13.04), (18.75, 39.69, 13.04), (17.41, 38.68, 18.04), (19.47, 36.71, 18.04), (17.84, 37.04, 18.04), (18.33, 36.71, 19.44), (19.34, 36.56, 18.04), (18.19, 39.53, 13.04), (17.72, 39.18, 13.04), (17.41, 38.68, 13.04), (17.3, 38.1, 18.04), (19.47, 36.71, 19.44), (17.41, 37.52, 18.04), (17.72, 37.02, 18.04), (18.75, 36.51, 13.04), (17.3, 38.1, 13.04), (18.9, 36.6, 18.04), (18.19, 36.67, 18.04), (18.33, 36.71, 18.04), (18.9, 36.6, 19.44), (18.19, 36.67, 13.04), (18.75, 36.51, 18.04), (17.41, 37.52, 13.04), (17.72, 37.02, 13.04)], [], [(5, 0, 3), (3, 4, 5), (0, 1, 2, 3), (4, 3, 8, 9), (2, 7, 3), (3, 7, 11), (11, 28, 21), (11, 21, 3), (3, 21, 29), (3, 29, 37), (3, 37, 46), (3, 46, 58), (3, 58, 68), (3, 68, 75), (3, 75, 81), (3, 81, 83), (3, 83, 77), (3, 77, 70), (3, 70, 60), (3, 60, 48), (3, 48, 39), (30, 39, 49), (3, 39, 30), (30, 22, 3), (6, 7, 2, 1), (10, 7, 6), (8, 15, 13, 9), (8, 14, 15), (24, 32, 33, 25), (14, 8, 24, 25), (32, 42, 43, 33), (43, 42, 52, 53), (64, 65, 55, 54), (54, 55, 45, 44), (44, 45, 35, 34), (56, 35, 45), (34, 35, 27, 26), (22, 12, 3), (8, 12, 23), (3, 12, 8), (8, 23, 24), (12, 22, 30), (50, 12, 40), (40, 12, 30), (48, 12, 50), (48, 50, 39), (41, 12, 48), (30, 49, 40), (40, 49, 61), (61, 49, 39), (50, 61, 39), (41, 48, 60), (62, 41, 60), (62, 60, 70), (71, 62, 70), (71, 70, 77), (84, 71, 77), (84, 77, 83), (78, 84, 83), (78, 83, 81), (85, 78, 81), (85, 81, 75), (82, 85, 75), (82, 75, 68), (80, 82, 68), (68, 58, 76), (80, 68, 76), (58, 46, 69), (76, 58, 69), (37, 59, 46), (46, 59, 69), (29, 47, 37), (37, 47, 59), (21, 38, 29), (29, 38, 47), (28, 36, 21), (21, 36, 38), (36, 28, 11), (35, 36, 27), (27, 36, 11), (57, 36, 35), (19, 17, 11, 20), (11, 16, 20), (7, 10, 16, 11), (17, 18, 11), (27, 11, 18, 26), (57, 35, 56), (67, 57, 56), (67, 56, 45), (66, 67, 45), (66, 45, 55), (74, 66, 55), (65, 73, 55), (55, 73, 74), (63, 79, 65), (65, 79, 73), (52, 72, 63), (63, 72, 79), (42, 51, 52), (52, 51, 72), (32, 31, 42), (42, 31, 51), (24, 23, 32), (32, 23, 31), (38, 36, 57), (66, 38, 67), (67, 38, 57), (69, 38, 66), (80, 66, 74), (85, 74, 73), (72, 73, 79), (51, 73, 72), (78, 73, 51), (41, 51, 31), (12, 31, 23), (12, 41, 31), (41, 62, 51), (62, 71, 51), (78, 85, 73), (71, 78, 51), (85, 82, 74), (82, 80, 74), (80, 76, 66), (76, 69, 66), (69, 59, 38), (59, 47, 38), (84, 78, 71), (50, 40, 61), (87, 94, 95, 96), (86, 87, 88), (95, 94, 97, 98), (91, 94, 87, 86), (86, 90, 91), (93, 94, 91, 90), (93, 99, 94), (94, 99, 105), (105, 120, 113), (105, 113, 94), (94, 113, 121), (168, 121, 159), (195, 179, 188), (201, 200, 202), (170, 180, 132), (122, 132, 145), (94, 132, 122), (94, 122, 114), (141, 94, 130), (108, 208, 207, 101), (101, 94, 108), (94, 121, 130), (168, 159, 179), (195, 188, 200), (161, 132, 144), (94, 151, 144), (94, 144, 132), (201, 202, 180), (190, 180, 170), (201, 180, 196), (161, 170, 132), (196, 180, 190), (195, 200, 205), (205, 200, 201), (151, 94, 152), (168, 179, 187), (187, 179, 195), (152, 94, 141), (158, 121, 168), (142, 121, 158), (130, 121, 142), (115, 208, 108, 114), (108, 94, 114), (89, 90, 86, 88), (92, 90, 89), (98, 97, 102), (117, 110, 109, 116), (110, 102, 106, 109), (102, 97, 106), (134, 133, 147, 148), (193, 199, 177), (176, 177, 166, 165), (165, 166, 156, 155), (155, 156, 140, 139), (139, 140, 127, 128), (127, 119, 118, 128), (118, 119, 111, 112), (138, 137, 153, 154), (135, 126, 125, 136), (163, 174, 175, 164), (173, 149, 147), (198, 183, 182), (174, 184, 185, 175), (184, 177, 176, 185), (204, 206, 182), (177, 184, 193), (203, 198, 182), (177, 204, 182), (177, 199, 204), (206, 203, 182), (154, 153, 163, 164), (183, 173, 147), (147, 149, 150, 148), (149, 135, 136, 150), (146, 147, 133), (147, 182, 183), (101, 207, 211), (94, 101, 100, 97), (211, 207, 210), (106, 97, 100, 107), (207, 208, 209, 210), (209, 208, 212), (212, 208, 115), (115, 114, 123, 124), (123, 114, 133, 134), (133, 114, 122), (146, 133, 122), (172, 147, 146), (162, 172, 146), (122, 145, 146), (145, 162, 146), (162, 145, 132), (171, 162, 132), (171, 132, 180), (191, 171, 180), (180, 202, 197), (191, 180, 197), (202, 200, 194), (197, 202, 194), (200, 188, 189), (194, 200, 189), (179, 169, 188), (188, 169, 189), (159, 160, 179), (179, 160, 169), (121, 143, 159), (159, 143, 160), (113, 131, 121), (121, 131, 143), (120, 129, 113), (113, 129, 131), (120, 105, 129), (129, 105, 119), (129, 119, 127), (129, 127, 157), (99, 111, 105), (105, 111, 119), (103, 99, 93, 104), (90, 92, 93), (111, 99, 103, 112), (141, 130, 153), (137, 141, 153), (153, 130, 142), (163, 153, 142), (163, 142, 158), (174, 163, 158), (174, 158, 168), (184, 174, 168), (184, 168, 187), (193, 184, 187), (193, 187, 195), (199, 193, 195), (199, 195, 205), (204, 199, 205), (205, 201, 204), (204, 201, 206), (201, 196, 206), (206, 196, 203), (190, 198, 196), (196, 198, 203), (170, 183, 190), (190, 183, 198), (161, 173, 170), (170, 173, 183), (144, 149, 161), (161, 149, 173), (151, 135, 144), (144, 135, 149), (152, 126, 151), (151, 126, 135), (152, 141, 137), (126, 152, 137), (157, 127, 140), (167, 157, 140), (167, 140, 156), (178, 167, 156), (178, 156, 166), (186, 178, 166), (166, 177, 186), (186, 177, 192), (182, 181, 177), (177, 181, 192), (147, 172, 182), (182, 172, 181), (131, 129, 157), (178, 131, 167), (167, 131, 157), (169, 131, 178), (194, 178, 186), (191, 186, 192), (171, 192, 181), (162, 181, 172), (171, 181, 162), (191, 192, 171), (197, 186, 191), (194, 186, 197), (189, 178, 194), (169, 178, 189), (160, 131, 169), (143, 131, 160), (213, 214, 215), (216, 213, 215), (214, 218, 215), (215, 218, 221), (215, 221, 228), (228, 252, 235), (228, 235, 215), (250, 348, 236, 235), (348, 349, 236), (236, 349, 234, 235), (349, 224, 234), (234, 215, 235), (234, 224, 215), (264, 263, 271, 219), (263, 278, 279, 271), (279, 280, 271), (231, 257, 269), (246, 352, 262, 247), (246, 351, 352), (318, 289, 303), (231, 240, 255, 257), (255, 256, 257), (255, 240, 256), (269, 257, 288), (264, 219, 248), (247, 263, 264, 248), (233, 351, 245, 219), (249, 248, 219), (219, 245, 249), (245, 247, 248, 249), (245, 246, 247), (351, 246, 245), (224, 349, 223, 215), (223, 219, 215), (223, 350, 233, 219), (223, 349, 350), (350, 351, 233), (271, 302, 258, 219), (302, 289, 258), (302, 303, 289), (271, 280, 302), (258, 289, 239, 219), (289, 256, 239), (239, 256, 240, 231), (231, 219, 239), (226, 218, 217), (214, 213, 217), (214, 217, 218), (217, 213, 220), (220, 213, 216), (225, 220, 216), (216, 215, 219), (227, 216, 222), (222, 216, 219), (225, 216, 227), (231, 232, 230, 219), (229, 222, 219, 230), (232, 231, 241), (238, 222, 229), (259, 231, 269, 272), (274, 273, 297, 298), (241, 231, 259), (273, 274, 251, 261), (269, 294, 296, 295), (292, 272, 269, 295), (288, 293, 294), (269, 288, 294), (291, 313, 293, 288), (291, 312, 313), (291, 288, 257), (270, 291, 257), (270, 257, 256), (290, 270, 256), (256, 289, 311), (290, 256, 311), (344, 330, 329), (327, 289, 318), (328, 331, 311, 327), (329, 330, 311, 331), (311, 289, 327), (286, 309, 326, 323), (342, 330, 347), (309, 342, 343, 326), (347, 330, 344), (263, 277, 301, 278), (356, 357, 353, 355), (353, 354, 355), (301, 277, 317), (316, 308, 277), (299, 316, 277), (263, 247, 277), (247, 299, 277), (247, 262, 275, 276), (299, 247, 276, 300), (307, 334, 341, 320), (334, 333, 346, 341), (319, 304, 285, 338), (305, 304, 319), (235, 265, 266, 250), (265, 283, 282, 266), (252, 267, 235), (235, 267, 284), (235, 284, 281), (235, 281, 265), (267, 252, 228), (253, 267, 228), (221, 237, 228), (228, 237, 253), (218, 226, 221), (221, 226, 237), (226, 217, 227), (251, 226, 227), (242, 243, 227), (243, 244, 227), (227, 222, 238, 242), (251, 244, 260, 261), (251, 227, 244), (251, 254, 226), (325, 324, 358), (286, 323, 324, 325), (325, 308, 286), (253, 308, 307), (362, 359, 322, 361), (359, 360, 340, 322), (285, 340, 339, 338), (285, 322, 340), (253, 307, 285), (321, 361, 322), (307, 320, 321, 322), (322, 285, 307), (254, 237, 226), (254, 268, 237), (356, 336, 325, 358), (356, 355, 336), (308, 336, 337, 335), (308, 325, 336), (317, 277, 308, 335), (285, 267, 253), (285, 284, 267), (253, 286, 308), (253, 268, 286), (253, 237, 268), (217, 220, 227), (227, 220, 225), (251, 274, 254), (254, 274, 287), (274, 314, 291), (314, 312, 291), (274, 298, 314), (287, 274, 270), (270, 274, 291), (345, 309, 311), (330, 342, 345, 311), (345, 342, 309), (290, 310, 270), (310, 287, 270), (309, 290, 311), (309, 310, 290), (309, 286, 268), (310, 309, 268), (334, 307, 308), (316, 334, 308), (333, 334, 332, 315), (334, 316, 332), (316, 315, 332), (315, 363, 333), (300, 363, 315, 299), (315, 316, 299), (281, 284, 285), (304, 281, 285), (265, 281, 304), (283, 265, 306, 364), (306, 304, 305, 364), (364, 365, 283), (265, 304, 306), (254, 287, 268), (268, 287, 310), (366, 367, 368), (369, 366, 368), (367, 370, 368), (368, 370, 373), (368, 373, 376), (368, 376, 382), (382, 391, 368), (411, 412, 391), (423, 412, 411), (429, 412, 423), (438, 412, 429), (443, 412, 438), (459, 460, 456), (459, 456, 451), (451, 456, 453), (451, 453, 448), (451, 448, 439), (439, 448, 444), (444, 430, 439), (445, 430, 444), (439, 430, 412), (439, 412, 443), (391, 412, 405), (406, 461, 407, 405), (405, 407, 397, 391), (461, 397, 407), (397, 461, 398), (398, 368, 391, 397), (461, 463, 462, 398), (401, 368, 398, 462), (401, 462, 464, 393), (393, 368, 401), (393, 464, 394), (385, 368, 393, 394), (368, 385, 378), (378, 375, 368), (371, 375, 379), (368, 375, 371), (371, 379, 387), (371, 387, 383), (367, 366, 370), (370, 366, 372), (372, 366, 369), (380, 372, 374), (374, 372, 369), (389, 372, 380), (390, 381, 372), (400, 410, 386), (417, 404, 410), (465, 436, 428, 467), (465, 466, 436), (427, 436, 434, 435), (427, 428, 436), (457, 449, 452), (450, 447, 442), (437, 421, 427), (454, 457, 452), (437, 427, 442), (447, 446, 442), (449, 458, 455), (449, 450, 442), (449, 455, 450), (446, 437, 442), (422, 467, 428), (427, 421, 422, 428), (415, 467, 422), (421, 416, 415, 422), (400, 417, 410), (410, 404, 396), (396, 389, 380), (390, 372, 389), (404, 389, 396), (457, 458, 449), (409, 467, 415, 400), (415, 416, 400), (416, 417, 400), (369, 368, 371), (374, 369, 371), (383, 377, 371), (374, 377, 384), (371, 377, 374), (374, 384, 380), (377, 383, 387), (392, 377, 387), (392, 387, 379), (388, 392, 379), (388, 379, 375), (395, 388, 375), (410, 402, 386), (386, 402, 395), (386, 395, 375), (386, 375, 378), (386, 378, 385), (400, 386, 385), (399, 400, 385, 394), (400, 399, 408, 409), (441, 431, 427, 435), (432, 431, 441), (405, 413, 414, 406), (413, 420, 419, 414), (412, 418, 405), (405, 418, 413), (430, 424, 412), (412, 424, 418), (445, 440, 430), (430, 440, 424), (440, 445, 444), (442, 440, 449), (449, 440, 444), (425, 440, 442), (448, 452, 444), (444, 452, 449), (453, 454, 448), (448, 454, 452), (456, 457, 453), (453, 457, 454), (457, 456, 460), (458, 457, 460), (458, 460, 459), (455, 458, 459), (455, 459, 451), (450, 455, 451), (450, 451, 439), (447, 450, 439), (447, 439, 443), (446, 447, 443), (443, 438, 446), (446, 438, 437), (438, 429, 437), (437, 429, 421), (423, 416, 429), (429, 416, 421), (411, 417, 423), (423, 417, 416), (391, 404, 411), (411, 404, 417), (382, 389, 391), (391, 389, 404), (376, 390, 382), (382, 390, 389), (373, 381, 376), (376, 381, 390), (370, 372, 373), (373, 372, 381), (442, 427, 425), (425, 427, 431), (396, 403, 410), (410, 403, 402), (380, 384, 396), (396, 384, 403), (384, 377, 392), (403, 384, 388), (388, 384, 392), (395, 403, 388), (402, 403, 395), (424, 440, 425), (413, 424, 425), (468, 426, 433, 432), (433, 426, 425), (425, 431, 432, 433), (426, 468, 469, 420), (420, 413, 425, 426), (413, 418, 424), (473, 474, 470, 475), (470, 471, 472, 475), (474, 481, 478, 480), (474, 473, 481), (478, 479, 480), (477, 582, 472), (580, 581, 476, 471), (477, 472, 471, 476), (582, 477, 484), (476, 581, 482, 484), (477, 476, 484), (482, 483, 484), (491, 582, 484, 483), (483, 490, 491), (499, 507, 490), (499, 490, 483), (501, 582, 491, 490), (490, 500, 501), (510, 582, 501, 500), (500, 509, 510), (522, 582, 510, 509), (509, 521, 522), (536, 582, 522, 521), (521, 535, 536), (536, 535, 547), (556, 586, 588, 562), (582, 557, 563), (556, 562, 563, 557), (562, 588, 561, 567), (563, 562, 567, 582), (561, 560, 567), (572, 582, 567, 560), (560, 566, 572), (572, 577, 576, 582), (572, 566, 577), (571, 576, 577, 566), (569, 571, 575), (583, 582, 576, 579), (576, 571, 579), (585, 583, 578, 574), (574, 584, 585), (578, 569, 574), (578, 583, 579, 569), (579, 571, 569), (593, 485, 487, 595), (593, 594, 485), (486, 487, 485, 479), (485, 480, 479), (504, 595, 493), (504, 493, 492, 503), (492, 502, 503), (596, 494, 496, 598), (596, 597, 494), (493, 595, 487, 492), (494, 487, 486, 495), (494, 492, 487), (495, 496, 494), (514, 595, 504, 503), (503, 513, 514), (527, 595, 514), (526, 527, 514, 525), (514, 513, 525), (513, 540, 541, 525), (530, 595, 527, 529), (527, 526, 529), (515, 595, 530), (515, 530, 529, 528), (528, 516, 515), (542, 543, 516, 528), (498, 595, 505, 497), (505, 506, 497), (532, 517, 506), (518, 497, 517), (517, 497, 506), (505, 595, 515, 506), (515, 516, 506), (511, 512, 503, 502), (512, 511, 523, 524), (569, 568, 573, 574), (564, 559, 558, 565), (568, 569, 564, 565), (558, 559, 548, 549), (566, 559, 571), (548, 559, 566), (564, 569, 575), (570, 564, 575), (570, 575, 571), (559, 570, 571), (540, 513, 538), (566, 540, 548), (548, 540, 538), (560, 540, 566), (561, 588, 592), (560, 561, 550, 540), (592, 588, 591), (541, 540, 551), (540, 550, 551), (588, 586, 590, 591), (590, 586, 589), (586, 555, 587), (547, 543, 553, 555), (589, 586, 587), (553, 543, 552), (543, 542, 552), (545, 516, 543), (554, 545, 543), (547, 535, 543), (535, 554, 543), (535, 521, 546), (554, 535, 546), (509, 534, 521), (521, 534, 546), (500, 520, 509), (509, 520, 534), (490, 508, 500), (500, 508, 520), (507, 519, 490), (490, 519, 508), (519, 507, 499), (517, 519, 518), (518, 519, 499), (533, 519, 517), (483, 497, 499), (499, 497, 518), (489, 483, 488), (483, 482, 488), (497, 483, 489, 498), (533, 517, 532), (544, 533, 532), (544, 532, 506), (531, 544, 506), (506, 516, 531), (531, 516, 545), (503, 512, 513), (513, 512, 538), (524, 539, 537, 512), (538, 537, 539), (538, 512, 537), (524, 599, 539), (539, 599, 600, 549), (548, 538, 539, 549), (559, 564, 570), (508, 519, 533), (531, 508, 544), (544, 508, 533), (546, 508, 531), (554, 531, 545), (546, 531, 554), (534, 508, 546), (520, 508, 534), (324, 323, 326, 343), (336, 608, 337), (337, 608, 610, 335), (601, 324, 343, 342), (605, 318, 303, 302), (605, 327, 318), (605, 328, 327), (328, 605, 602, 331), (302, 280, 279, 605), (279, 210, 209, 212), (279, 101, 211, 210), (115, 605, 279, 212), (279, 607, 101), (301, 317, 607, 278), (607, 279, 278), (317, 610, 607), (317, 335, 610), (607, 610, 611), (610, 608, 609), (611, 610, 609), (355, 354, 606), (606, 608, 355), (608, 336, 355), (609, 608, 606), (357, 603, 353), (148, 150, 136, 125), (125, 134, 148), (125, 116, 106, 134), (116, 109, 106), (106, 606, 353, 134), (353, 603, 134), (606, 354, 353), (601, 356, 358, 324), (603, 357, 356), (601, 603, 356), (603, 601, 604), (329, 331, 602, 344), (602, 601, 344), (601, 342, 347, 344), (604, 601, 602), (101, 607, 107, 100), (603, 605, 115, 124), (603, 604, 602), (611, 609, 607), (609, 606, 607), (602, 605, 603), (606, 106, 107, 607), (134, 603, 123), (603, 124, 123), (321, 320, 341, 346), (340, 614, 339), (339, 305, 319, 338), (339, 614, 305), (612, 321, 346, 333), (262, 574, 573, 275), (276, 275, 565, 558), (558, 549, 300, 276), (275, 573, 568, 565), (585, 584, 352, 350), (352, 351, 350), (574, 262, 352, 584), (350, 349, 348, 582), (250, 615, 472, 582), (582, 583, 585, 350), (348, 250, 582), (615, 250, 266, 282), (617, 615, 282, 283), (614, 616, 364, 305), (365, 364, 616), (616, 617, 283, 365), (614, 340, 360, 598), (598, 496, 614), (616, 614, 496), (362, 597, 596, 359), (598, 360, 359, 596), (612, 362, 361, 321), (612, 494, 597, 362), (494, 612, 613), (363, 300, 549, 600), (600, 612, 363), (612, 333, 363), (612, 600, 599), (599, 524, 613, 612), (472, 615, 475), (523, 494, 613, 524), (617, 495, 486, 479), (478, 615, 617, 479), (617, 616, 495), (481, 615, 478), (616, 496, 495), (523, 511, 492, 494), (511, 502, 492), (475, 615, 473), (615, 481, 473), (242, 618, 243), (630, 297, 273, 260), (273, 261, 260), (297, 630, 298), (243, 618, 620), (238, 229, 619), (619, 618, 242, 238), (229, 230, 619), (621, 618, 619), (232, 259, 272, 619), (232, 241, 259), (272, 292, 619), (619, 230, 232), (628, 625, 296, 294), (625, 623, 295, 296), (623, 619, 292, 295), (628, 294, 293, 313), (312, 314, 635), (635, 628, 313, 312), (314, 298, 630, 634), (635, 314, 634), (630, 260, 626), (634, 630, 626), (260, 244, 243, 622), (626, 260, 622), (243, 620, 622), (622, 620, 624), (620, 618, 621), (624, 620, 621), (622, 619, 623), (628, 632, 625), (626, 632, 628), (635, 626, 628), (622, 624, 621), (621, 619, 622), (634, 626, 635), (626, 627, 632), (627, 622, 623), (626, 622, 627), (627, 623, 631), (631, 623, 629), (633, 625, 632), (633, 632, 639), (641, 643, 631), (632, 627, 631), (638, 632, 631), (643, 638, 631), (638, 644, 632), (644, 652, 632), (652, 658, 632), (658, 653, 632), (653, 645, 632), (650, 639, 654), (662, 661, 657), (654, 662, 650), (645, 639, 632), (645, 654, 639), (657, 650, 662), (629, 636, 631), (631, 636, 641), (623, 625, 629), (629, 625, 633), (629, 633, 637), (629, 637, 642), (629, 642, 649), (629, 649, 656), (629, 656, 660), (629, 660, 659), (629, 659, 655), (629, 655, 646), (629, 646, 640), (636, 647, 648), (647, 651, 648), (640, 647, 636), (629, 640, 636), (633, 639, 637), (637, 639, 650), (637, 650, 642), (642, 650, 657), (642, 657, 649), (649, 657, 661), (649, 661, 656), (656, 661, 662), (656, 662, 660), (660, 662, 654), (659, 660, 654), (645, 659, 654), (655, 659, 645), (653, 655, 645), (658, 646, 655), (653, 658, 655), (652, 640, 646), (658, 652, 646), (644, 647, 640), (652, 644, 640), (638, 651, 647), (644, 638, 647), (643, 648, 651), (638, 643, 651), (641, 636, 648), (643, 641, 648), (408, 663, 409), (664, 666, 663), (663, 399, 394, 664), (663, 408, 399), (436, 671, 434), (434, 671, 441, 435), (671, 432, 441), (663, 666, 667), (666, 664, 665), (672, 666, 665), (664, 394, 464), (463, 665, 664, 464), (464, 462, 463), (461, 406, 581, 580), (580, 471, 665, 463), (406, 669, 482, 581), (580, 463, 461), (419, 669, 406, 414), (674, 669, 419, 420), (673, 469, 468), (468, 432, 671, 673), (469, 673, 674, 420), (671, 436, 466, 668), (673, 671, 668), (409, 594, 593, 467), (409, 663, 594), (593, 465, 467), (465, 595, 498, 466), (498, 668, 466), (465, 593, 595), (667, 485, 594, 663), (485, 667, 670), (667, 666, 672), (670, 667, 672), (482, 669, 488), (470, 665, 471), (485, 670, 672), (674, 673, 669), (673, 668, 669), (665, 470, 474, 480), (480, 672, 665), (480, 485, 672), (498, 489, 488, 668), (488, 669, 668), (551, 677, 541), (675, 676, 552, 542), (684, 685, 677), (551, 550, 561, 677), (561, 684, 677), (552, 676, 555, 553), (676, 675, 679), (676, 679, 682), (677, 685, 681), (685, 684, 683), (689, 685, 683), (590, 589, 683), (683, 591, 590), (589, 587, 683), (683, 561, 592, 591), (555, 676, 683, 587), (683, 684, 561), (676, 10, 6, 1), (0, 683, 676, 1), (676, 687, 16, 10), (676, 682, 687), (687, 682, 690), (682, 679, 688), (690, 682, 688), (679, 675, 680), (688, 679, 680), (526, 525, 678, 529), (678, 542, 528, 529), (541, 677, 678, 525), (678, 675, 542), (680, 675, 678), (677, 681, 678), (678, 681, 686), (681, 685, 689), (686, 681, 689), (16, 687, 20), (0, 5, 678, 683), (678, 686, 689), (690, 44, 34, 26), (690, 64, 54, 44), (690, 33, 43, 53), (690, 14, 25, 33), (18, 17, 690, 26), (17, 687, 690), (690, 688, 15, 14), (19, 687, 17), (688, 680, 13, 15), (689, 683, 678), (20, 687, 19), (680, 678, 9, 13), (678, 4, 9), (678, 5, 4), (693, 112, 103), (103, 104, 693), (691, 95, 98), (691, 692, 96, 95), (700, 702, 693), (693, 104, 93, 700), (96, 692, 87), (692, 691, 695), (692, 695, 698), (693, 702, 697), (702, 700, 699), (708, 702, 699), (89, 88, 699, 92), (87, 692, 699, 88), (699, 700, 93, 92), (709, 692, 704), (706, 692, 709), (699, 692, 706), (692, 698, 704), (704, 698, 710), (698, 695, 705), (710, 698, 705), (695, 691, 696), (705, 695, 696), (185, 176, 694, 164), (694, 102, 138, 164), (176, 165, 118, 694), (102, 110, 117, 138), (164, 175, 185), (138, 154, 164), (165, 128, 118), (165, 139, 128), (165, 155, 139), (118, 112, 694), (694, 98, 102), (694, 691, 98), (112, 693, 694), (696, 691, 694), (693, 697, 694), (694, 697, 703), (697, 702, 708), (703, 697, 708), (694, 699, 706), (704, 707, 709), (696, 707, 704), (710, 696, 704), (694, 703, 708), (708, 699, 694), (705, 696, 710), (696, 701, 707), (701, 694, 706), (696, 694, 701), (711, 706, 712), (711, 712, 718), (701, 706, 711), (714, 709, 707), (714, 707, 719), (714, 719, 729), (723, 716, 711), (707, 701, 711), (713, 707, 711), (716, 713, 711), (713, 717, 707), (717, 726, 707), (726, 736, 707), (736, 739, 707), (739, 730, 707), (750, 719, 740), (758, 772, 764), (740, 758, 750), (730, 719, 707), (730, 740, 719), (764, 750, 758), (718, 727, 711), (711, 727, 723), (718, 712, 728), (727, 718, 728), (735, 725, 747), (734, 727, 749), (724, 734, 746), (725, 724, 745), (751, 748, 763), (752, 751, 765), (757, 752, 766), (771, 757, 770), (769, 771, 774), (756, 769, 759), (714, 729, 737), (729, 738, 737), (737, 756, 759), (759, 769, 774), (774, 771, 770), (770, 757, 766), (766, 752, 765), (765, 751, 763), (763, 748, 755), (755, 735, 747), (747, 725, 745), (745, 724, 746), (746, 734, 749), (749, 727, 728), (738, 756, 737), (748, 735, 755), (733, 721, 715), (712, 721, 728), (715, 721, 712), (706, 709, 712), (720, 709, 714), (732, 709, 720), (722, 709, 732), (715, 709, 722), (712, 709, 715), (741, 720, 731), (731, 720, 714), (731, 714, 737), (729, 719, 738), (738, 719, 750), (738, 750, 756), (756, 750, 764), (756, 764, 769), (769, 764, 772), (769, 772, 771), (771, 772, 758), (771, 758, 757), (757, 758, 740), (752, 757, 740), (730, 752, 740), (751, 752, 730), (739, 751, 730), (736, 748, 751), (739, 736, 751), (726, 735, 748), (736, 726, 748), (717, 725, 735), (726, 717, 735), (713, 724, 725), (717, 713, 725), (716, 734, 724), (713, 716, 724), (723, 727, 734), (716, 723, 734), (731, 737, 753), (753, 737, 759), (753, 759, 767), (767, 759, 774), (767, 774, 773), (773, 774, 770), (773, 770, 776), (776, 770, 766), (775, 776, 766), (765, 775, 766), (768, 775, 765), (763, 768, 765), (755, 762, 768), (763, 755, 768), (747, 761, 762), (755, 747, 762), (745, 760, 761), (747, 745, 761), (746, 754, 760), (745, 746, 760), (749, 742, 754), (746, 749, 754), (728, 721, 742), (749, 728, 742), (743, 733, 722), (722, 733, 715), (743, 744, 733), (733, 744, 741), (733, 741, 731), (733, 731, 753), (733, 753, 767), (733, 767, 773), (733, 773, 776), (733, 776, 775), (733, 775, 768), (733, 768, 762), (733, 762, 761), (733, 761, 760), (733, 760, 754), (733, 754, 742), (733, 742, 721), (743, 722, 744), (744, 722, 732), (744, 732, 741), (741, 732, 720), (52, 63, 53), (63, 65, 64, 53), (117, 116, 125), (125, 126, 117), (117, 126, 137, 138), (555, 586, 556, 536), (536, 556, 557, 582), (536, 547, 555), (690, 53, 64)])
me_i_001.use_remesh_preserve_volume = False
me_i_001.use_remesh_preserve_attributes = False
me_i_001.use_mirror_vertex_groups = False
me_i_001.update()
me_b1_001 = bpy.data.meshes.new('B1.001')
me_b1_001.from_pydata([(0.0, 8.7, 1.4), (0.0, 9.3, 0.0), (0.0, 0.6, 1.4), (0.0, 0.0, 0.0), (0.0, 0.0, 2.6), (0.0, 8.7, 2.6), (0.0, 9.3, 2.6), (0.0, 0.6, 2.6), (130.5, 0.0, 23.01), (130.5, 0.0, 25.61), (130.5, 5.65, 23.01), (130.5, 9.3, 23.01), (130.5, 3.65, 23.01), (130.5, 9.3, 25.61), (130.5, 8.7, 25.61), (130.5, 8.7, 24.41), (130.5, 0.6, 24.41), (130.5, 0.6, 25.61), (130.5, 5.65, 24.41), (130.5, 3.65, 24.41), (133.4, 3.65, 24.41), (133.3, 3.65, 23.01), (133.4, 3.65, 23.01), (133.3, 5.65, 23.01), (133.4, 5.65, 24.41), (133.4, 5.65, 23.01), (133.4, 3.589, 24.41), (133.9, 3.264, 24.41), (134.5, 3.15, 24.41), (135.1, 3.264, 24.41), (135.6, 3.589, 24.41), (135.9, 4.076, 24.41), (136.0, 4.65, 24.41), (135.9, 5.224, 24.41), (133.4, 5.711, 24.41), (135.6, 5.711, 24.41), (135.1, 6.036, 24.41), (134.5, 6.15, 24.41), (133.9, 6.036, 24.41), (133.4, 3.589, 23.01), (133.5, 3.373, 23.01), (135.6, 3.589, 23.01), (135.1, 3.264, 23.01), (135.7, 3.572, 23.01), (133.9, 3.264, 23.01), (134.1, 3.111, 23.01), (134.5, 3.15, 23.01), (134.6, 3.057, 23.01), (135.2, 3.218, 23.01), (136.0, 4.65, 23.01), (135.9, 4.076, 23.01), (136.1, 4.65, 23.01), (135.9, 5.224, 23.01), (136.0, 5.228, 23.01), (135.6, 5.711, 23.01), (135.7, 5.728, 23.01), (135.1, 6.036, 23.01), (135.2, 6.082, 23.01), (134.5, 6.15, 23.01), (134.6, 6.243, 23.01), (133.9, 6.036, 23.01), (134.1, 6.189, 23.01), (133.5, 5.927, 23.01), (133.4, 5.711, 23.01), (136.0, 4.072, 23.01), (133.1, 3.808, 18.01), (133.5, 3.373, 18.01), (133.1, 3.808, 23.01), (133.1, 5.492, 23.01), (132.9, 4.944, 23.01), (132.9, 4.356, 23.01), (133.1, 5.492, 18.01), (133.5, 5.927, 18.01), (134.1, 6.189, 18.01), (134.6, 6.243, 18.01), (135.2, 6.082, 18.01), (135.7, 5.728, 18.01), (136.0, 5.228, 18.01), (136.1, 4.65, 18.01), (136.0, 4.072, 18.01), (135.7, 3.572, 18.01), (135.2, 3.218, 18.01), (134.6, 3.057, 18.01), (134.1, 3.111, 18.01), (132.9, 4.356, 18.01), (132.9, 4.944, 18.01)], [], [(0, 1, 2), (3, 4, 2), (3, 2, 1), (1, 0, 5), (1, 5, 6), (2, 4, 7), (4, 3, 8), (9, 4, 8), (3, 1, 8), (10, 1, 11), (12, 1, 10), (8, 1, 12), (1, 6, 11), (11, 6, 13), (6, 5, 14), (13, 6, 14), (5, 0, 15), (14, 5, 15), (0, 2, 16), (15, 0, 16), (2, 7, 16), (16, 7, 17), (7, 4, 9), (17, 7, 9), (16, 8, 12), (11, 18, 10), (15, 18, 11), (13, 15, 11), (16, 17, 9), (9, 8, 16), (14, 15, 13), (15, 19, 18), (19, 16, 12), (15, 16, 19), (20, 12, 21), (20, 21, 22), (19, 12, 20), (23, 10, 18), (23, 18, 24), (23, 24, 25), (26, 27, 20), (18, 19, 20), (28, 18, 20), (27, 28, 20), (28, 29, 18), (29, 30, 18), (30, 31, 18), (31, 32, 18), (32, 33, 18), (34, 24, 35), (36, 37, 38), (35, 36, 34), (33, 24, 18), (33, 35, 24), (38, 34, 36), (22, 39, 20), (20, 39, 26), (22, 21, 40), (39, 22, 40), (41, 42, 43), (44, 39, 45), (46, 44, 47), (42, 46, 48), (49, 50, 51), (52, 49, 53), (54, 52, 55), (56, 54, 57), (58, 56, 59), (60, 58, 61), (23, 25, 62), (25, 63, 62), (62, 60, 61), (61, 58, 59), (59, 56, 57), (57, 54, 55), (55, 52, 53), (53, 49, 51), (51, 50, 64), (64, 41, 43), (43, 42, 48), (48, 46, 47), (47, 44, 45), (45, 39, 40), (63, 60, 62), (50, 41, 64), (65, 66, 67), (21, 66, 40), (67, 66, 21), (12, 10, 21), (68, 10, 23), (69, 10, 68), (70, 10, 69), (67, 10, 70), (21, 10, 67), (71, 68, 72), (72, 68, 23), (72, 23, 62), (25, 24, 63), (63, 24, 34), (63, 34, 60), (60, 34, 38), (60, 38, 58), (58, 38, 37), (58, 37, 56), (56, 37, 36), (56, 36, 54), (54, 36, 35), (52, 54, 35), (33, 52, 35), (49, 52, 33), (32, 49, 33), (31, 50, 49), (32, 31, 49), (30, 41, 50), (31, 30, 50), (29, 42, 41), (30, 29, 41), (28, 46, 42), (29, 28, 42), (27, 44, 46), (28, 27, 46), (26, 39, 44), (27, 26, 44), (72, 62, 73), (73, 62, 61), (73, 61, 74), (74, 61, 59), (74, 59, 75), (75, 59, 57), (75, 57, 76), (76, 57, 55), (77, 76, 55), (53, 77, 55), (78, 77, 53), (51, 78, 53), (64, 79, 78), (51, 64, 78), (43, 80, 79), (64, 43, 79), (48, 81, 80), (43, 48, 80), (47, 82, 81), (48, 47, 81), (45, 83, 82), (47, 45, 82), (40, 66, 83), (45, 40, 83), (84, 65, 70), (70, 65, 67), (84, 85, 65), (65, 85, 71), (65, 71, 72), (65, 72, 73), (65, 73, 74), (65, 74, 75), (65, 75, 76), (65, 76, 77), (65, 77, 78), (65, 78, 79), (65, 79, 80), (65, 80, 81), (65, 81, 82), (65, 82, 83), (65, 83, 66), (84, 70, 85), (85, 70, 69), (85, 69, 71), (71, 69, 68)])
me_b1_001.use_remesh_preserve_volume = False
me_b1_001.use_remesh_preserve_attributes = False
me_b1_001.use_mirror_vertex_groups = False
me_b1_001.update()
me_b5_002 = bpy.data.meshes.new('B5.002')
me_b5_002.from_pydata([(-0.03039, 5.1, 1.4), (-0.03039, 5.7, 0.0), (-0.03039, 0.6, 1.4), (-0.03039, 0.0, 0.0), (-0.03039, 0.0, 2.6), (-0.03039, 5.1, 2.6), (-0.03039, 5.7, 2.6), (-0.03039, 0.6, 2.6), (12.32, 0.0, 2.181), (12.32, 0.0, 4.781), (12.32, 5.7, 2.181), (12.32, 5.7, 4.781), (12.32, 5.1, 4.781), (12.32, 5.1, 3.581), (12.32, 0.6, 3.581), (12.32, 0.6, 4.781)], [], [(0, 1, 2), (3, 4, 2), (3, 2, 1), (1, 0, 5), (1, 5, 6), (2, 4, 7), (4, 3, 8), (9, 4, 8), (3, 1, 8), (8, 1, 10), (1, 6, 10), (10, 6, 11), (6, 5, 12), (11, 6, 12), (5, 0, 13), (12, 5, 13), (0, 2, 14), (13, 0, 14), (2, 7, 14), (14, 7, 15), (7, 4, 9), (15, 7, 9), (14, 8, 10), (14, 15, 9), (11, 12, 10), (12, 13, 10), (9, 8, 14), (13, 14, 10)])
me_b5_002.use_remesh_preserve_volume = False
me_b5_002.use_remesh_preserve_attributes = False
me_b5_002.use_mirror_vertex_groups = False
me_b5_002.update()
me_b4_001 = bpy.data.meshes.new('B4.001')
me_b4_001.from_pydata([(-0.04473, 4.5, 1.4), (-0.04473, 5.1, 0.0), (-0.04473, 0.6, 1.4), (-0.04473, 0.0, 0.0), (-0.04473, 0.0, 2.6), (-0.04473, 4.5, 2.6), (-0.04473, 5.1, 2.6), (-0.04473, 0.6, 2.6), (12.35, 0.0, 0.0), (12.35, 0.0, 2.6), (12.35, 5.1, 0.0), (12.35, 5.1, 2.6), (12.35, 4.5, 2.6), (12.35, 4.5, 1.4), (12.35, 0.6, 1.4), (12.35, 0.6, 2.6)], [], [(0, 1, 2), (3, 4, 2), (3, 2, 1), (1, 0, 5), (1, 5, 6), (2, 4, 7), (4, 3, 8), (9, 4, 8), (3, 1, 8), (8, 1, 10), (1, 6, 10), (10, 6, 11), (6, 5, 12), (11, 6, 12), (5, 0, 13), (12, 5, 13), (0, 2, 14), (13, 0, 14), (2, 7, 14), (14, 7, 15), (7, 4, 9), (15, 7, 9), (14, 8, 10), (14, 15, 9), (11, 12, 10), (12, 13, 10), (9, 8, 14), (13, 14, 10)])
me_b4_001.use_remesh_preserve_volume = False
me_b4_001.use_remesh_preserve_attributes = False
me_b4_001.use_mirror_vertex_groups = False
me_b4_001.update()
me_b6 = bpy.data.meshes.new('B6')
me_b6.from_pydata([(-0.02369, 11.1, 1.4), (-0.02369, 11.7, 0.0), (-0.02369, 0.6, 1.4), (-0.02369, -1.515e-08, 0.0), (-0.02369, -1.515e-08, 2.6), (-0.02369, 11.1, 2.6), (-0.02369, 11.7, 2.6), (-0.02369, 0.6, 2.6), (11.7, 0.0, 2.061), (11.7, 0.0, 4.661), (11.7, 6.85, 2.061), (11.7, 11.7, 2.061), (11.7, 4.85, 2.061), (11.7, 11.7, 4.661), (11.7, 11.1, 4.661), (11.7, 11.1, 3.461), (11.7, 0.6, 3.461), (11.7, 0.6, 4.661), (11.7, 6.85, 3.461), (11.7, 4.85, 3.461), (14.6, 4.85, 3.461), (14.6, 4.85, 2.061), (14.6, 6.85, 2.061), (14.6, 6.85, 3.461), (14.64, 4.789, 3.461), (15.13, 4.464, 3.461), (15.7, 4.35, 3.461), (16.27, 4.464, 3.461), (16.76, 4.789, 3.461), (17.09, 5.276, 3.461), (17.2, 5.85, 3.461), (17.09, 6.424, 3.461), (14.64, 6.911, 3.461), (16.76, 6.911, 3.461), (16.27, 7.236, 3.461), (15.7, 7.35, 3.461), (15.13, 7.236, 3.461), (14.64, 4.789, 2.061), (14.64, 6.911, 2.061), (15.13, 7.236, 2.061), (15.7, 7.35, 2.061), (16.27, 7.236, 2.061), (16.76, 6.911, 2.061), (17.09, 6.424, 2.061), (17.2, 5.85, 2.061), (17.09, 5.276, 2.061), (16.76, 4.789, 2.061), (16.27, 4.464, 2.061), (15.13, 4.464, 2.061), (15.7, 4.35, 2.061)], [], [(0, 1, 2), (3, 4, 2), (3, 2, 1), (1, 0, 5), (1, 5, 6), (2, 4, 7), (4, 3, 8), (9, 4, 8), (3, 1, 8), (10, 1, 11), (12, 1, 10), (8, 1, 12), (1, 6, 11), (11, 6, 13), (6, 5, 14), (13, 6, 14), (5, 0, 15), (14, 5, 15), (0, 2, 16), (15, 0, 16), (2, 7, 16), (16, 7, 17), (7, 4, 9), (17, 7, 9), (16, 8, 12), (11, 18, 10), (15, 18, 11), (13, 15, 11), (16, 17, 9), (9, 8, 16), (14, 15, 13), (15, 19, 18), (19, 16, 12), (15, 16, 19), (19, 12, 20), (20, 12, 21), (22, 10, 18), (22, 18, 23), (24, 25, 20), (18, 19, 20), (26, 18, 20), (25, 26, 20), (26, 27, 18), (27, 28, 18), (28, 29, 18), (29, 30, 18), (30, 31, 18), (32, 23, 33), (34, 35, 36), (33, 34, 32), (31, 23, 18), (31, 33, 23), (36, 32, 34), (21, 37, 20), (20, 37, 24), (12, 10, 21), (21, 10, 22), (21, 22, 38), (21, 38, 39), (21, 39, 40), (21, 40, 41), (21, 41, 42), (21, 42, 43), (21, 43, 44), (21, 44, 45), (21, 45, 46), (37, 47, 48), (47, 49, 48), (46, 47, 37), (21, 46, 37), (22, 23, 38), (38, 23, 32), (38, 32, 39), (39, 32, 36), (39, 36, 40), (40, 36, 35), (40, 35, 41), (41, 35, 34), (41, 34, 42), (42, 34, 33), (43, 42, 33), (31, 43, 33), (44, 43, 31), (30, 44, 31), (29, 45, 44), (30, 29, 44), (28, 46, 45), (29, 28, 45), (27, 47, 46), (28, 27, 46), (26, 49, 47), (27, 26, 47), (25, 48, 49), (26, 25, 49), (24, 37, 48), (25, 24, 48)])
me_b6.use_remesh_preserve_volume = False
me_b6.use_remesh_preserve_attributes = False
me_b6.use_mirror_vertex_groups = False
me_b6.update()
me_b3 = bpy.data.meshes.new('B3')
me_b3.from_pydata([(-0.01723, 11.1, 1.4), (-0.01723, 11.7, 0.0), (-0.01723, 0.6, 1.4), (-0.01723, 1.102e-08, 0.0), (-0.01723, 1.102e-08, 2.6), (-0.01723, 11.1, 2.6), (-0.01723, 11.7, 2.6), (-0.01723, 0.6, 2.6), (3.926, -1.653e-08, 0.0), (3.926, -1.653e-08, 2.6), (3.926, 11.7, 0.0), (3.926, 11.7, 2.6), (3.926, 11.1, 2.6), (3.926, 11.1, 1.4), (3.926, 0.6, 1.4), (3.926, 0.6, 2.6)], [], [(0, 1, 2), (3, 4, 2), (3, 2, 1), (1, 0, 5), (1, 5, 6), (2, 4, 7), (4, 3, 8), (9, 4, 8), (3, 1, 8), (8, 1, 10), (1, 6, 10), (10, 6, 11), (6, 5, 12), (11, 6, 12), (5, 0, 13), (12, 5, 13), (0, 2, 14), (13, 0, 14), (2, 7, 14), (14, 7, 15), (7, 4, 9), (15, 7, 9), (14, 8, 10), (14, 15, 9), (11, 12, 10), (12, 13, 10), (9, 8, 14), (13, 14, 10)])
me_b3.use_remesh_preserve_volume = False
me_b3.use_remesh_preserve_attributes = False
me_b3.use_mirror_vertex_groups = False
me_b3.update()
me_b2 = bpy.data.meshes.new('B2')
me_b2.from_pydata([(0.0, 8.7, 1.4), (0.0, 9.3, 0.0), (0.0, 0.6, 1.4), (0.0, 0.0, 0.0), (0.0, 0.0, 2.6), (0.0, 8.7, 2.6), (0.0, 9.3, 2.6), (0.0, 0.6, 2.6), (28.22, -1.426e-08, -4.974), (28.22, -1.426e-08, -2.374), (28.22, 9.3, -4.974), (28.22, 9.3, -2.374), (28.22, 8.7, -2.374), (28.22, 8.7, -3.574), (28.22, 0.6, -3.574), (28.22, 0.6, -2.374)], [], [(0, 1, 2), (3, 4, 2), (3, 2, 1), (1, 0, 5), (1, 5, 6), (2, 4, 7), (4, 3, 8), (9, 4, 8), (3, 1, 8), (8, 1, 10), (1, 6, 10), (10, 6, 11), (6, 5, 12), (11, 6, 12), (5, 0, 13), (12, 5, 13), (0, 2, 14), (13, 0, 14), (2, 7, 14), (14, 7, 15), (7, 4, 9), (15, 7, 9), (14, 8, 10), (14, 15, 9), (11, 12, 10), (12, 13, 10), (9, 8, 14), (13, 14, 10)])
me_b2.use_remesh_preserve_volume = False
me_b2.use_remesh_preserve_attributes = False
me_b2.use_mirror_vertex_groups = False
me_b2.update()

# ---- objects
ob_b1_001 = bpy.data.objects.new('B1.001', me_b1_000)
ob_i = bpy.data.objects.new('I', me_i_001)
ob_b1 = bpy.data.objects.new('B1', me_b1_001)
ob_b5 = bpy.data.objects.new('B5', me_b5_002)
ob_b4 = bpy.data.objects.new('B4', me_b4_001)
ob_b6 = bpy.data.objects.new('B6', me_b6)
ob_b3 = bpy.data.objects.new('B3', me_b3)
ob_b2 = bpy.data.objects.new('B2', me_b2)

# ---- transforms, parenting, visibility, modifiers, constraints
ob_b1_001.location = (153.4, 42.75, 0.0)
ob_b1_001.rotation_euler = (0.0, 0.0, 3.142)
ob_b1_001.hide_viewport = True
ob_b1_001.lineart.crease_threshold = 0.0
ob_i.location = (0.0, 0.0, 4.974)
ob_i.lineart.crease_threshold = 0.0
ob_b1.location = (153.4, 42.75, 0.0)
ob_b1.rotation_euler = (0.0, 0.0, 3.142)
ob_b1.hide_viewport = True
ob_b1.lineart.crease_threshold = 0.0
ob_b5.location = (100.9, 7.65, 4.974)
ob_b5.hide_viewport = True
ob_b5.lineart.crease_threshold = 0.0
ob_b4.location = (75.1, 8.25, 4.974)
ob_b4.hide_viewport = True
ob_b4.lineart.crease_threshold = 0.0
ob_b6.location = (98.65, 0.0, 4.974)
ob_b6.rotation_euler = (0.0, 0.0, -1.571)
ob_b6.hide_viewport = True
ob_b6.lineart.crease_threshold = 0.0
ob_b3.location = (99.4, 3.9, 4.974)
ob_b3.rotation_euler = (0.0, 0.0, 1.571)
ob_b3.hide_viewport = True
ob_b3.lineart.crease_threshold = 0.0
ob_b2.location = (163.8, 3.9, 4.974)
ob_b2.rotation_euler = (0.0, 0.0, 1.571)
ob_b2.hide_viewport = True
ob_b2.lineart.crease_threshold = 0.0

# ---- collection membership
col_collection_1.objects.link(ob_b1_001)
col_collection_1.objects.link(ob_i)
col_collection_1.objects.link(ob_b1)
col_collection_1.objects.link(ob_b5)
col_collection_1.objects.link(ob_b4)
col_collection_1.objects.link(ob_b6)
col_collection_1.objects.link(ob_b3)
col_collection_1.objects.link(ob_b2)

# ---- scene / render settings (as saved in the file)
scene.frame_start = 1; scene.frame_end = 250; scene.frame_set(1)
scene.render.engine = 'BLENDER_EEVEE_NEXT'
scene.render.image_settings.color_mode = 'RGB'
scene.render.image_settings.compression = 90
scene.render.resolution_percentage = 50
scene.render.dither_intensity = 0.0
scene.cycles.use_denoising = False
scene.cycles.samples = 10
scene.cycles.sampling_pattern = 'TABULATED_SOBOL'
scene.cycles.light_sampling_threshold = 0.0
scene.cycles.use_adaptive_sampling = False
scene.cycles.use_light_tree = False
scene.cycles.blur_glossy = 0.0
scene.cycles.volume_bounces = 1
scene.cycles.pixel_filter_type = 'GAUSSIAN'
scene.cycles.sample_clamp_indirect = 0.0
scene.view_settings.view_transform = 'Standard'
bpy.context.view_layer.update()

# ---- added for rendering (the .blend has no active camera and no usable light): camera, sun
cam_auto = bpy.data.cameras.new('AutoCamera')
cam_auto.lens = 50.0
cam_auto.sensor_width = 36.0
cam_auto.clip_end = 3247.29
ob_auto_camera = bpy.data.objects.new('AutoCamera', cam_auto)
scene.collection.objects.link(ob_auto_camera)
ob_auto_camera.location = (265.658, -200.663, 158.345)
ob_auto_camera.rotation_euler = (1.09748, -7.21219e-08, 0.694738)
scene.camera = ob_auto_camera
light_auto_sun = bpy.data.lights.new('AutoSun', 'SUN')
light_auto_sun.energy = 3.0
light_auto_sun.angle = 0.0523599
ob_auto_sun = bpy.data.objects.new('AutoSun', light_auto_sun)
scene.collection.objects.link(ob_auto_sun)
ob_auto_sun.rotation_euler = (0.872665, 0.174533, 0.523599)
bpy.context.view_layer.update()
